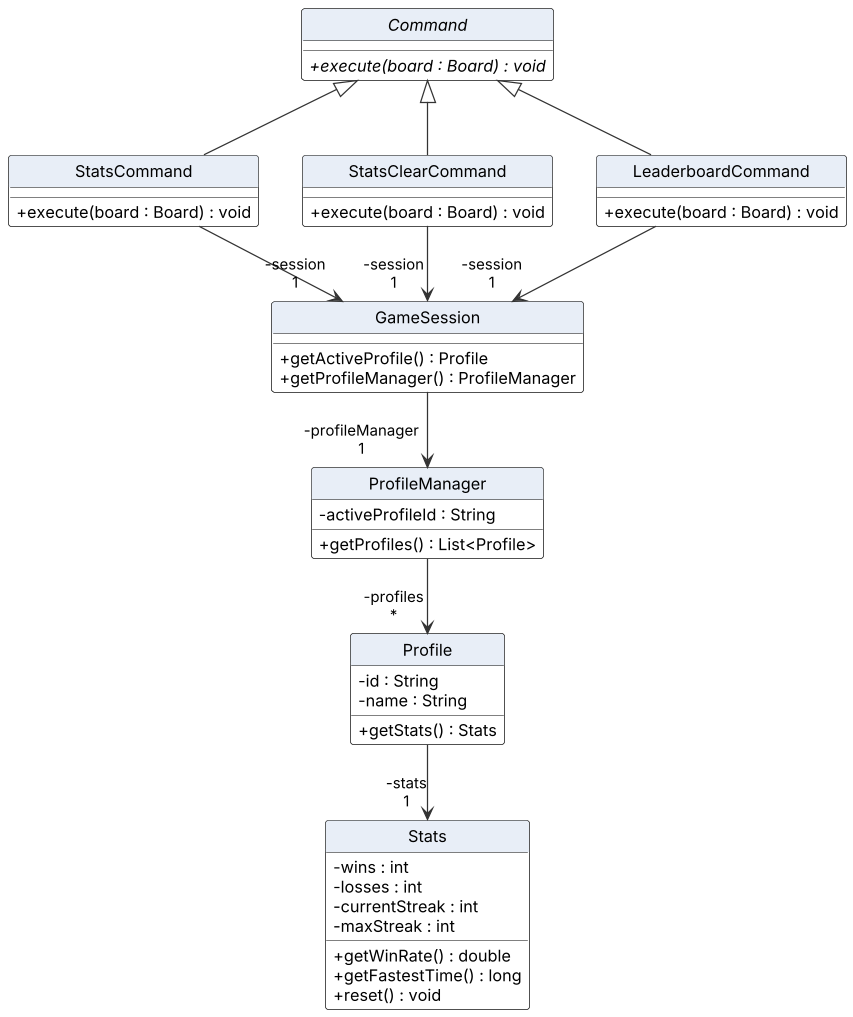

The diagram above was rendered by PlantUML. Its source (embedded in the PNG):
@startuml LeaderboardClassDiagram
!include style.puml

abstract class Command {
  + {abstract} execute(board : Board) : void
}
class StatsCommand {
  + execute(board : Board) : void
}
class StatsClearCommand {
  + execute(board : Board) : void
}
class LeaderboardCommand {
  + execute(board : Board) : void
}
class GameSession {
  + getActiveProfile() : Profile
  + getProfileManager() : ProfileManager
}
class ProfileManager {
  - activeProfileId : String
  + getProfiles() : List<Profile>
}
class Profile {
  - id : String
  - name : String
  + getStats() : Stats
}
class Stats {
  - wins : int
  - losses : int
  - currentStreak : int
  - maxStreak : int
  + getWinRate() : double
  + getFastestTime() : long
  + reset() : void
}

StatsCommand -up-|> Command
StatsClearCommand -up-|> Command
LeaderboardCommand -up-|> Command
StatsCommand --> "-session\n1" GameSession
StatsClearCommand --> "-session\n1" GameSession
LeaderboardCommand --> "-session\n1" GameSession
GameSession --> "-profileManager\n1" ProfileManager
ProfileManager --> "-profiles\n*" Profile
Profile --> "-stats\n1" Stats
@enduml